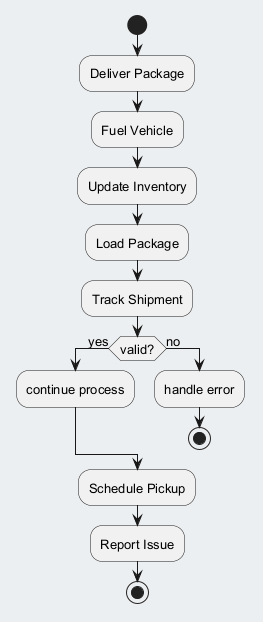

The diagram above was rendered by PlantUML. Its source (embedded in the PNG):
@startuml
skinparam backgroundColor #ECEFF1
skinparam classBackgroundColor #FFFFFF
skinparam classBorderColor #455A64
skinparam defaultFontSize 13
start
:Deliver Package;
:Fuel Vehicle;
:Update Inventory;
:Load Package;
:Track Shipment;
if (valid?) then (yes)
:continue process;
else (no)
:handle error;
stop
endif
:Schedule Pickup;
:Report Issue;
stop
@enduml